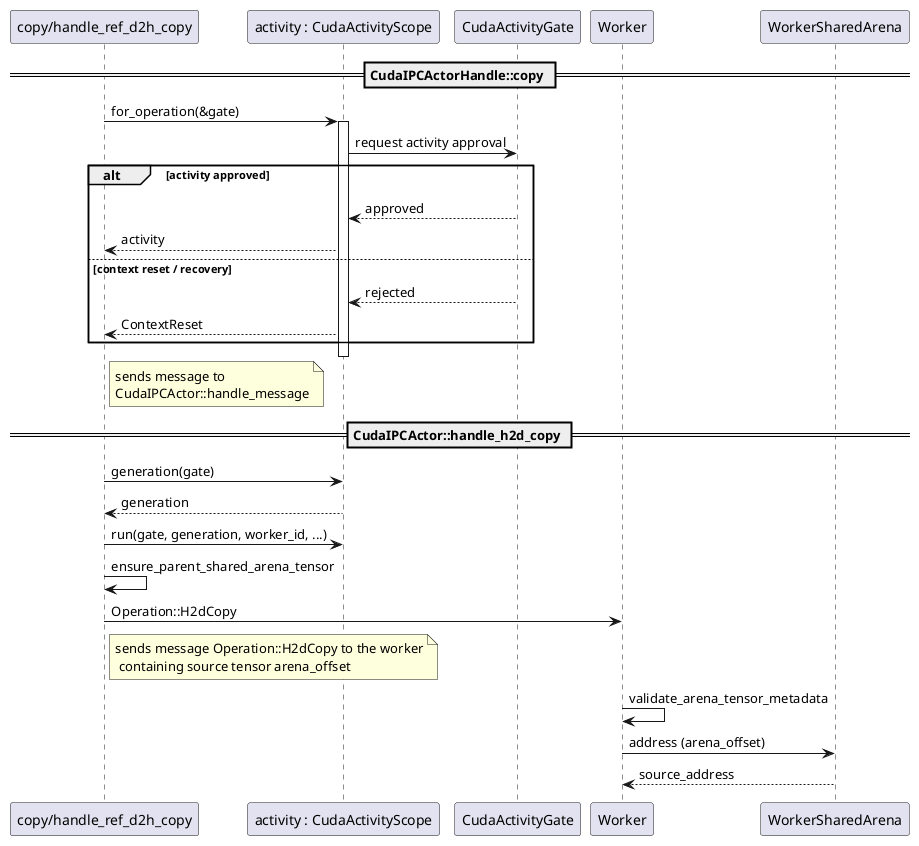

The diagram above was rendered by PlantUML. Its source (embedded in the PNG):
@startuml

participant "copy/handle_ref_d2h_copy" as Copy
participant "activity : CudaActivityScope" as Activity
participant CudaActivityGate as Gate

== CudaIPCActorHandle::copy ==

Copy -> Activity: for_operation(&gate)
activate Activity

Activity -> Gate: request activity approval

alt activity approved
    Gate --> Activity: approved
    Activity --> Copy: activity
else context reset / recovery
    Gate --> Activity: rejected
    Activity --> Copy: ContextReset
end

deactivate Activity

note right of Copy
sends message to
CudaIPCActor::handle_message
end note


== CudaIPCActor::handle_h2d_copy ==

Copy -> Activity: generation(gate)
Activity --> Copy: generation
Copy -> Activity: run(gate, generation, worker_id, ...)
Copy -> Copy: ensure_parent_shared_arena_tensor
Copy -> Worker:Operation::H2dCopy
note right of Copy
sends message Operation::H2dCopy to the worker
 containing source tensor arena_offset
end note
Worker -> Worker:validate_arena_tensor_metadata
Worker -> WorkerSharedArena:address (arena_offset)
WorkerSharedArena --> Worker: source_address
@enduml